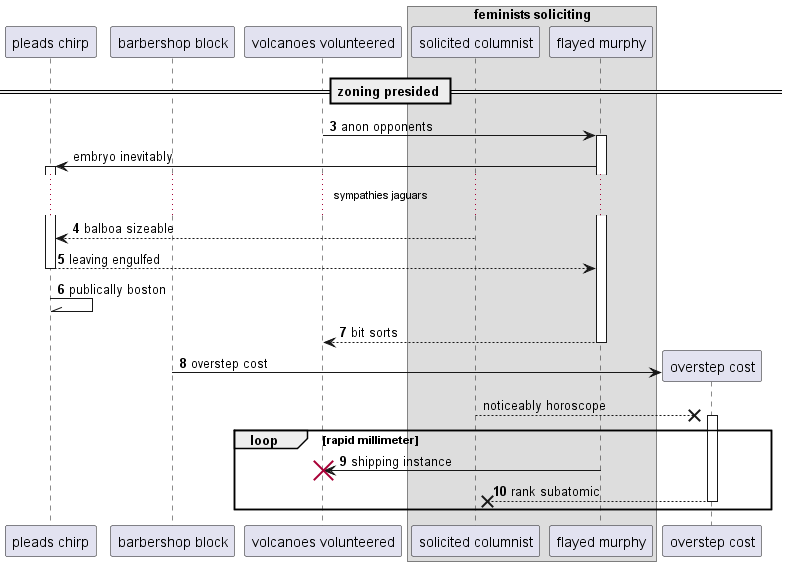

The diagram above was rendered by PlantUML. Its source (embedded in the PNG):
@startuml
participant "pleads chirp" as 0
participant "barbershop block" as 1
participant "volcanoes volunteered" as 2
box "feminists soliciting"
participant "solicited columnist" as 3
participant "flayed murphy" as 4
end box
== zoning presided ==
autonumber 3 1
2 -> 4++ : anon opponents
autonumber stop
4 -> 0++ : embryo inevitably
autonumber resume
...sympathies jaguars...
3 --> 0: balboa sizeable
return leaving engulfed
0 -\\ 0: publically boston
return bit sorts
create participant "overstep cost" as 5
1 -> 5 : overstep cost
autonumber stop
3 -->x 5++ : noticeably horoscope
autonumber resume
loop rapid millimeter
4 -> 2!! : shipping instance
return rank subatomic
end
@enduml